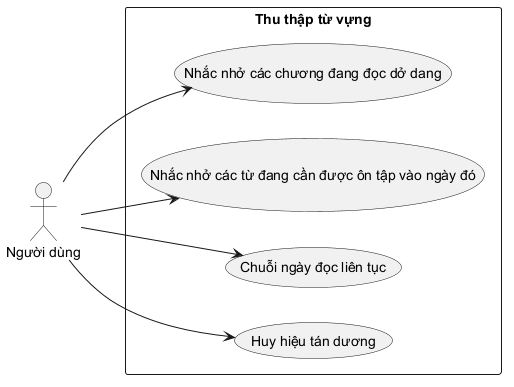

The diagram above was rendered by PlantUML. Its source (embedded in the PNG):
@startuml
left to right direction

actor "Người dùng" as user

rectangle "Thu thập từ vựng" {
	usecase "Nhắc nhở các chương đang đọc dở dang" as UC_IncompleteChapters
	usecase "Nhắc nhở các từ đang cần được ôn tập vào ngày đó" as UC_DueWords
	usecase "Chuỗi ngày đọc liên tục" as UC_ReadingStreak
	usecase "Huy hiệu tán dương" as UC_RewardingBadges
}

user --> UC_IncompleteChapters
user --> UC_DueWords
user --> UC_ReadingStreak
user --> UC_RewardingBadges
@enduml